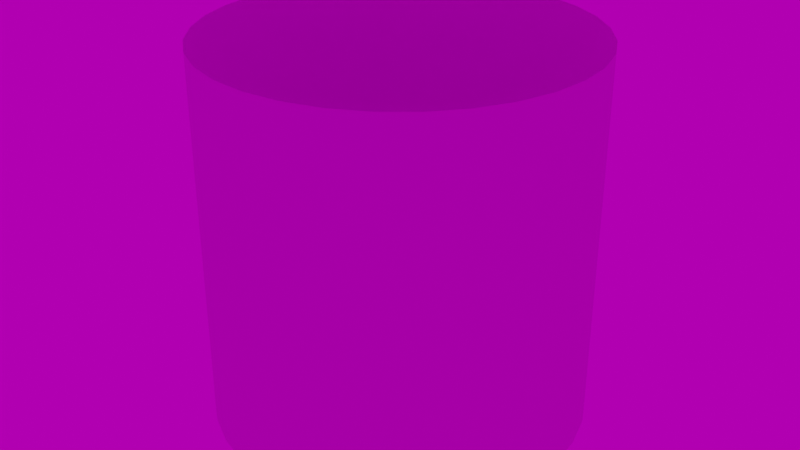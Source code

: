 # Source: Blip.blend  (saved by Blender 3.6.11; exported with 4.5.12 LTS)
import bpy
from mathutils import Matrix  # noqa: F401  (used for matrix-valued properties, if any)

bpy.ops.wm.read_factory_settings(use_empty=True)
scene = bpy.context.scene
scene.name = 'Scene'

# ---- collections
col_core = bpy.data.collections.new('Core'); scene.collection.children.link(col_core)

# ---- images (referenced by path relative to the original .blend; pixels are not part of the script)
import os
ASSET_DIR = os.environ.get("B2B_ASSET_DIR", "")  # directory of the original .blend (textures are referenced by path, not embedded)
HERE = os.path.dirname(os.path.abspath(__file__))  # packed textures are extracted next to this script under _unpacked/

def load_image(name, relpath, width, height, colorspace="sRGB"):
    """Load a texture the original file referenced (path relative to the .blend, or extracted next to this script)."""
    p = next((c for c in (os.path.join(HERE, relpath), os.path.join(ASSET_DIR, relpath)) if relpath and os.path.exists(c)), "")
    if p:
        img = bpy.data.images.load(p, check_existing=True)
        img.name = name
    else:  # same state as the original file: an image datablock whose file is absent (Cycles renders it pink)
        img = bpy.data.images.new(name, width, height)
        img.source = "FILE"
        img.filepath = "//" + (relpath or name)
    img.colorspace_settings.name = colorspace
    return img
img_vizpeople_non_commercial_hdr_v1_03_hdr = load_image('VizPeople_non_commercial_hdr_v1_03.hdr', 'VizPeople_non_commercial_hdr_v1_03.hdr', 1024, 1024, 'Linear Rec.709')

# ---- world
world_world = bpy.data.worlds.new('World'); scene.world = world_world
world_world.use_nodes = True; world_world.node_tree.nodes.clear()
_N = world_world.node_tree.nodes; _L = world_world.node_tree.links
n0 = _N.new('ShaderNodeOutputWorld'); n0.name = 'World Output'; n0.location = (519, 300)
n1 = _N.new('ShaderNodeTexNoise'); n1.name = 'Musgrave Texture'; n1.location = (-880, 125)
n1.width = 150
n1.normalize = False
n1.inputs[2].default_value = 0.1
n1.inputs[3].default_value = 1.0
n1.inputs[4].default_value = 0.25
n2 = _N.new('ShaderNodeVolumePrincipled'); n2.name = 'Principled Volume'; n2.location = (-31, 147)
n2.inputs[0].default_value = (1.0, 1.0, 1.0, 1.0)
n2.inputs[4].default_value = 0.5
n2.inputs[8].default_value = 0.8
n2.inputs[9].default_value = (1.0, 0.8804, 0.6259, 1.0)
n3 = _N.new('ShaderNodeMath'); n3.name = 'Math'; n3.location = (-314, 133)
n3.operation = 'MULTIPLY'
n3.use_clamp = True
n3.inputs[1].default_value = 0.01
n3.inputs[2].default_value = 0.0
n4 = _N.new('ShaderNodeValToRGB'); n4.name = 'ColorRamp'; n4.location = (-650, 150)
n4.color_ramp.interpolation = 'B_SPLINE'
while len(n4.color_ramp.elements) > 1: n4.color_ramp.elements.remove(n4.color_ramp.elements[-1])
n4.color_ramp.elements[0].position = 0.0; n4.color_ramp.elements[0].color = (0.398, 0.398, 0.398, 1.0)
_e = n4.color_ramp.elements.new(0.09545); _e.color = (1.0, 1.0, 1.0, 1.0)
n5 = _N.new('ShaderNodeBackground'); n5.name = 'Background'; n5.location = (-247, 395)
n5.inputs[1].default_value = 0.5
n6 = _N.new('ShaderNodeTexEnvironment'); n6.name = 'Environment Texture'; n6.location = (-548, 482)
n6.image = img_vizpeople_non_commercial_hdr_v1_03_hdr
n7 = _N.new('ShaderNodeMapping'); n7.name = 'Mapping'; n7.location = (-728, 482)
n8 = _N.new('ShaderNodeTexCoord'); n8.name = 'Texture Coordinate'; n8.location = (-908, 482)
_L.new(n1.outputs[0], n4.inputs[0])
_L.new(n5.outputs[0], n0.inputs[0])
_L.new(n4.outputs[0], n3.inputs[0])
_L.new(n3.outputs[0], n2.inputs[2])
_L.new(n6.outputs[0], n5.inputs[0])
_L.new(n7.outputs[0], n6.inputs[0])
_L.new(n8.outputs[0], n7.inputs[0])
n0.is_active_output = True
world_world.color = (0.05088, 0.05088, 0.05088)
world_world.use_sun_shadow = False
world_world.sun_shadow_jitter_overblur = 0.0

# ---- lights
light_sun = bpy.data.lights.new('Sun', 'SUN')
light_sun.color = (1.0, 0.855, 0.8143)
light_sun.transmission_factor = 0.0
light_sun.shadow_soft_size = 0.125

# ---- meshes
me_cylinder = bpy.data.meshes.new('Cylinder')
me_cylinder.from_pydata([(0.0, 1.0, 0.0), (0.0, 1.0, 2.0), (0.1951, 0.9808, 0.0), (0.1951, 0.9808, 2.0), (0.3827, 0.9239, 0.0), (0.3827, 0.9239, 2.0), (0.5556, 0.8315, 0.0), (0.5556, 0.8315, 2.0), (0.7071, 0.7071, 0.0), (0.7071, 0.7071, 2.0), (0.8315, 0.5556, 0.0), (0.8315, 0.5556, 2.0), (0.9239, 0.3827, 0.0), (0.9239, 0.3827, 2.0), (0.9808, 0.1951, 0.0), (0.9808, 0.1951, 2.0), (1.0, 0.0, 0.0), (1.0, 0.0, 2.0), (0.9808, -0.1951, 0.0), (0.9808, -0.1951, 2.0), (0.9239, -0.3827, 0.0), (0.9239, -0.3827, 2.0), (0.8315, -0.5556, 0.0), (0.8315, -0.5556, 2.0), (0.7071, -0.7071, 0.0), (0.7071, -0.7071, 2.0), (0.5556, -0.8315, 0.0), (0.5556, -0.8315, 2.0), (0.3827, -0.9239, 0.0), (0.3827, -0.9239, 2.0), (0.1951, -0.9808, 0.0), (0.1951, -0.9808, 2.0), (0.0, -1.0, 0.0), (0.0, -1.0, 2.0), (-0.1951, -0.9808, 0.0), (-0.1951, -0.9808, 2.0), (-0.3827, -0.9239, 0.0), (-0.3827, -0.9239, 2.0), (-0.5556, -0.8315, 0.0), (-0.5556, -0.8315, 2.0), (-0.7071, -0.7071, 0.0), (-0.7071, -0.7071, 2.0), (-0.8315, -0.5556, 0.0), (-0.8315, -0.5556, 2.0), (-0.9239, -0.3827, 0.0), (-0.9239, -0.3827, 2.0), (-0.9808, -0.1951, 0.0), (-0.9808, -0.1951, 2.0), (-1.0, 0.0, 0.0), (-1.0, 0.0, 2.0), (-0.9808, 0.1951, 0.0), (-0.9808, 0.1951, 2.0), (-0.9239, 0.3827, 0.0), (-0.9239, 0.3827, 2.0), (-0.8315, 0.5556, 0.0), (-0.8315, 0.5556, 2.0), (-0.7071, 0.7071, 0.0), (-0.7071, 0.7071, 2.0), (-0.5556, 0.8315, 0.0), (-0.5556, 0.8315, 2.0), (-0.3827, 0.9239, 0.0), (-0.3827, 0.9239, 2.0), (-0.1951, 0.9808, 0.0), (-0.1951, 0.9808, 2.0)], [], [(0, 1, 3, 2), (2, 3, 5, 4), (4, 5, 7, 6), (6, 7, 9, 8), (8, 9, 11, 10), (10, 11, 13, 12), (12, 13, 15, 14), (14, 15, 17, 16), (16, 17, 19, 18), (18, 19, 21, 20), (20, 21, 23, 22), (22, 23, 25, 24), (24, 25, 27, 26), (26, 27, 29, 28), (28, 29, 31, 30), (30, 31, 33, 32), (32, 33, 35, 34), (34, 35, 37, 36), (36, 37, 39, 38), (38, 39, 41, 40), (40, 41, 43, 42), (42, 43, 45, 44), (44, 45, 47, 46), (46, 47, 49, 48), (48, 49, 51, 50), (50, 51, 53, 52), (52, 53, 55, 54), (54, 55, 57, 56), (56, 57, 59, 58), (58, 59, 61, 60), (60, 61, 63, 62), (62, 63, 1, 0)])
me_cylinder.polygons.foreach_set('use_smooth', [True] * 32)
_uv = me_cylinder.uv_layers.new(name='UVMap')
_uv.uv.foreach_set('vector', [0.5, 0.01717, 0.5, 0.9828, 0.5942, 0.9828, 0.5942, 0.01717, 0.5942, 0.01717, 0.5942, 0.9828, 0.6848, 0.9828, 0.6848, 0.01717, 0.6848, 0.01717, 0.6848, 0.9828, 0.7682, 0.9828, 0.7682, 0.01717, 0.7682, 0.01717, 0.7682, 0.9828, 0.8414, 0.9828, 0.8414, 0.01717, 0.8414, 0.01717, 0.8414, 0.9828, 0.9015, 0.9828, 0.9015, 0.01717, 0.9015, 0.01717, 0.9015, 0.9828, 0.9461, 0.9828, 0.9461, 0.01717, 0.9461, 0.01717, 0.9461, 0.9828, 0.9736, 0.9828, 0.9736, 0.01717, 0.9736, 0.01717, 0.9736, 0.9828, 0.9828, 0.9828, 0.9828, 0.01717, 0.9828, 0.01717, 0.9828, 0.9828, 0.9736, 0.9828, 0.9736, 0.01717, 0.9736, 0.01717, 0.9736, 0.9828, 0.9461, 0.9828, 0.9461, 0.01717, 0.9461, 0.01717, 0.9461, 0.9828, 0.9015, 0.9828, 0.9015, 0.01717, 0.9015, 0.01717, 0.9015, 0.9828, 0.8414, 0.9828, 0.8414, 0.01717, 0.8414, 0.01717, 0.8414, 0.9828, 0.7682, 0.9828, 0.7682, 0.01717, 0.7682, 0.01717, 0.7682, 0.9828, 0.6848, 0.9828, 0.6848, 0.01717, 0.6848, 0.01717, 0.6848, 0.9828, 0.5942, 0.9828, 0.5942, 0.01717, 0.5942, 0.01717, 0.5942, 0.9828, 0.5, 0.9828, 0.5, 0.01717, 0.5, 0.01717, 0.5, 0.9828, 0.4058, 0.9828, 0.4058, 0.01717, 0.4058, 0.01717, 0.4058, 0.9828, 0.3152, 0.9828, 0.3152, 0.01717, 0.3152, 0.01717, 0.3152, 0.9828, 0.2318, 0.9828, 0.2318, 0.01717, 0.2318, 0.01717, 0.2318, 0.9828, 0.1586, 0.9828, 0.1586, 0.01717, 0.1586, 0.01717, 0.1586, 0.9828, 0.09854, 0.9828, 0.09854, 0.01717, 0.09854, 0.01717, 0.09854, 0.9828, 0.05392, 0.9828, 0.05392, 0.01717, 0.05392, 0.01717, 0.05392, 0.9828, 0.02645, 0.9828, 0.02645, 0.01717, 0.02645, 0.01717, 0.02645, 0.9828, 0.01717, 0.9828, 0.01717, 0.01717, 0.01717, 0.01717, 0.01717, 0.9828, 0.02645, 0.9828, 0.02645, 0.01717, 0.02645, 0.01717, 0.02645, 0.9828, 0.05392, 0.9828, 0.05392, 0.01717, 0.05392, 0.01717, 0.05392, 0.9828, 0.09854, 0.9828, 0.09854, 0.01717, 0.09854, 0.01717, 0.09854, 0.9828, 0.1586, 0.9828, 0.1586, 0.01717, 0.1586, 0.01717, 0.1586, 0.9828, 0.2318, 0.9828, 0.2318, 0.01717, 0.2318, 0.01717, 0.2318, 0.9828, 0.3152, 0.9828, 0.3152, 0.01717, 0.3152, 0.01717, 0.3152, 0.9828, 0.4058, 0.9828, 0.4058, 0.01717, 0.4058, 0.01717, 0.4058, 0.9828, 0.5, 0.9828, 0.5, 0.01717])
me_cylinder.update()

# ---- objects
ob_blip = bpy.data.objects.new('Blip', me_cylinder)
ob_sun = bpy.data.objects.new('Sun', light_sun)

# ---- transforms, parenting, visibility, modifiers, constraints
ob_blip.location = (0.0, 0.0, 0.0)
ob_sun.location = (0.0, 0.0, 3.442)
ob_sun.rotation_euler = (-0.08939, 0.9267, 3.375)

# ---- collection membership
scene.collection.objects.link(ob_blip)
col_core.objects.link(ob_sun)
def _layer_coll(name, lc=None):
    lc = lc or bpy.context.view_layer.layer_collection
    for c in lc.children:
        if c.name == name: return c
        r = _layer_coll(name, c)
        if r: return r
_layer_coll('Core').exclude = True

# ---- scene / render settings (as saved in the file)
scene.frame_start = 1; scene.frame_end = 250; scene.frame_set(1)
scene.render.engine = 'BLENDER_EEVEE_NEXT'
scene.render.image_settings.file_format = 'FFMPEG'
scene.render.image_settings.color_mode = 'RGB'
scene.render.use_motion_blur = True
scene.render.motion_blur_shutter = 1.0
scene.cycles.use_denoising = False
scene.cycles.samples = 128
scene.cycles.sampling_pattern = 'TABULATED_SOBOL'
scene.cycles.use_adaptive_sampling = False
scene.eevee.taa_samples = 8
scene.eevee.taa_render_samples = 16
scene.eevee.use_volumetric_shadows = True
scene.eevee.use_gtao = True
scene.eevee.gtao_distance = 5.0
scene.eevee.use_bokeh_jittered = True
scene.eevee.use_raytracing = True
scene.view_settings.view_transform = 'Filmic'
bpy.context.view_layer.update()

# ---- added for rendering (the .blend has no active camera): camera
cam_auto = bpy.data.cameras.new('AutoCamera')
cam_auto.lens = 50.0
cam_auto.sensor_width = 36.0
cam_auto.clip_end = 1000.0
ob_auto_camera = bpy.data.objects.new('AutoCamera', cam_auto)
scene.collection.objects.link(ob_auto_camera)
ob_auto_camera.location = (3.20507, -3.84609, 3.56406)
ob_auto_camera.rotation_euler = (1.09748, -7.21219e-08, 0.694738)
scene.camera = ob_auto_camera
bpy.context.view_layer.update()
